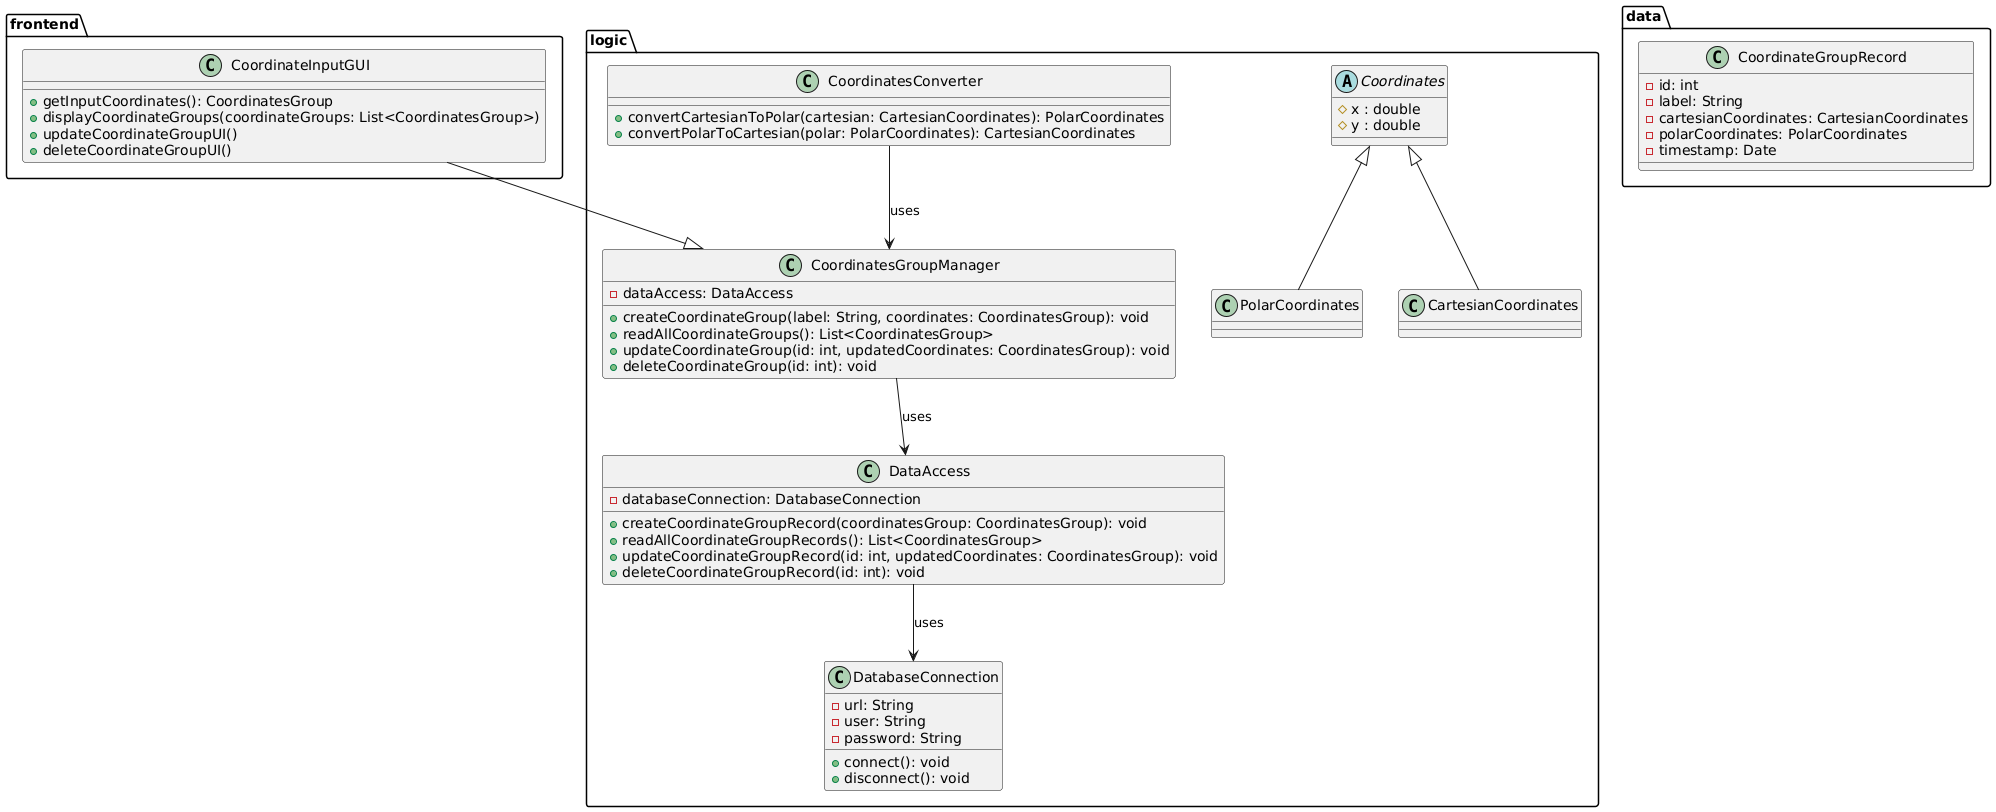

The diagram above was rendered by PlantUML. Its source (embedded in the PNG):
@startuml

package "frontend" {
    class CoordinateInputGUI {
        + getInputCoordinates(): CoordinatesGroup
        + displayCoordinateGroups(coordinateGroups: List<CoordinatesGroup>)
        + updateCoordinateGroupUI()
        + deleteCoordinateGroupUI()
    }
}

package "logic" {
    class CoordinatesConverter {
        + convertCartesianToPolar(cartesian: CartesianCoordinates): PolarCoordinates
        + convertPolarToCartesian(polar: PolarCoordinates): CartesianCoordinates
    }

    class CoordinatesGroupManager {
        - dataAccess: DataAccess
        + createCoordinateGroup(label: String, coordinates: CoordinatesGroup): void
        + readAllCoordinateGroups(): List<CoordinatesGroup>
        + updateCoordinateGroup(id: int, updatedCoordinates: CoordinatesGroup): void
        + deleteCoordinateGroup(id: int): void

    }

    class DataAccess {
        - databaseConnection: DatabaseConnection
        + createCoordinateGroupRecord(coordinatesGroup: CoordinatesGroup): void
        + readAllCoordinateGroupRecords(): List<CoordinatesGroup>
        + updateCoordinateGroupRecord(id: int, updatedCoordinates: CoordinatesGroup): void
        + deleteCoordinateGroupRecord(id: int): void

    }
 
 class DatabaseConnection {
      - url: String
     - user: String
     - password: String

 + connect(): void
 + disconnect(): void
 }


abstract class Coordinates {
   # x : double
  # y : double

}

class CartesianCoordinates extends Coordinates{

}

class PolarCoordinates extends Coordinates {

}

}

package "data" {

 class CoordinateGroupRecord {
        - id: int 
        - label: String
        - cartesianCoordinates: CartesianCoordinates
        - polarCoordinates: PolarCoordinates
        - timestamp: Date

 }

}

CoordinatesConverter --> CoordinatesGroupManager : uses
CoordinatesGroupManager --> DataAccess : uses
DataAccess --> DatabaseConnection : uses

CoordinateInputGUI --|> CoordinatesGroupManager

@enduml